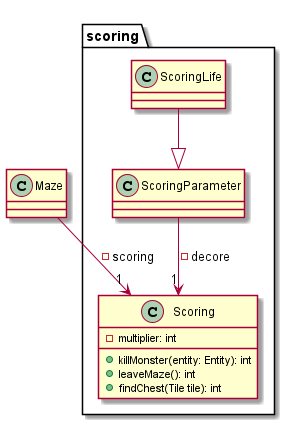

The diagram above was rendered by PlantUML. Its source (embedded in the PNG):
@startuml

class Maze{

}

package scoring{
    
    class Scoring{
        - multiplier: int
        + killMonster(entity: Entity): int
        + leaveMaze(): int
        + findChest(Tile tile): int
    }
    
    class ScoringParameter{
    
    }
    
    class ScoringLife{
    
    }

}

ScoringLife --|> ScoringParameter

ScoringParameter --> "1" Scoring: - decore

Maze --> "1" Scoring: - scoring

@enduml